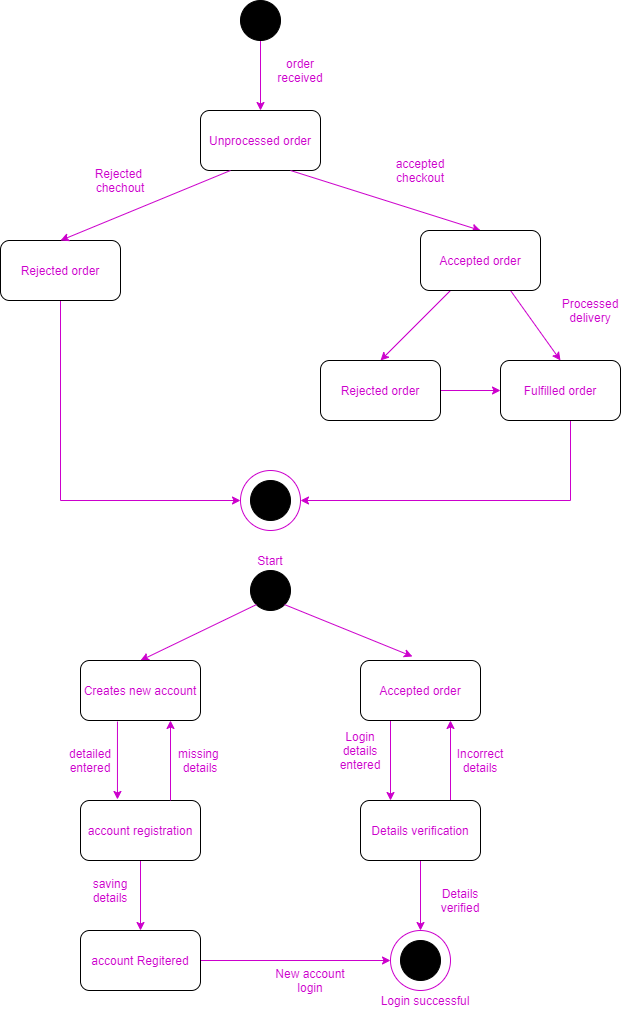

The diagram above was exported from draw.io. Its source (the exported page's mxGraphModel, read from the mxfile embedded in the PNG):
<mxGraphModel dx="868" dy="510" grid="1" gridSize="10" guides="1" tooltips="1" connect="1" arrows="1" fold="1" page="1" pageScale="1" pageWidth="850" pageHeight="1100" math="0" shadow="0">
  <root>
    <mxCell id="0" />
    <mxCell id="1" parent="0" />
    <mxCell id="oZfqGA9wlmD2lbEStjuv-3" style="edgeStyle=orthogonalEdgeStyle;rounded=0;orthogonalLoop=1;jettySize=auto;html=1;exitX=0.5;exitY=1;exitDx=0;exitDy=0;entryX=0.5;entryY=0;entryDx=0;entryDy=0;fontColor=#CC00CC;labelBackgroundColor=#CC00CC;strokeColor=#CC00CC;" edge="1" parent="1" source="oZfqGA9wlmD2lbEStjuv-1" target="oZfqGA9wlmD2lbEStjuv-2">
      <mxGeometry relative="1" as="geometry" />
    </mxCell>
    <mxCell id="oZfqGA9wlmD2lbEStjuv-1" value="" style="ellipse;whiteSpace=wrap;html=1;aspect=fixed;fillColor=#000000;" vertex="1" parent="1">
      <mxGeometry x="280" y="80" width="40" height="40" as="geometry" />
    </mxCell>
    <mxCell id="oZfqGA9wlmD2lbEStjuv-2" value="&lt;font color=&quot;#cc00cc&quot;&gt;Unprocessed order&lt;/font&gt;" style="rounded=1;whiteSpace=wrap;html=1;fillColor=#FFFFFF;" vertex="1" parent="1">
      <mxGeometry x="240" y="190" width="120" height="60" as="geometry" />
    </mxCell>
    <mxCell id="oZfqGA9wlmD2lbEStjuv-15" style="edgeStyle=orthogonalEdgeStyle;rounded=0;orthogonalLoop=1;jettySize=auto;html=1;labelBackgroundColor=#CC00CC;fontColor=#CC00CC;strokeColor=#CC00CC;exitX=0.5;exitY=1;exitDx=0;exitDy=0;entryX=0;entryY=0.5;entryDx=0;entryDy=0;" edge="1" parent="1" source="oZfqGA9wlmD2lbEStjuv-4" target="oZfqGA9wlmD2lbEStjuv-18">
      <mxGeometry relative="1" as="geometry">
        <mxPoint x="260" y="520" as="targetPoint" />
      </mxGeometry>
    </mxCell>
    <mxCell id="oZfqGA9wlmD2lbEStjuv-4" value="Rejected order" style="rounded=1;whiteSpace=wrap;html=1;fontColor=#CC00CC;fillColor=#FFFFFF;" vertex="1" parent="1">
      <mxGeometry x="40" y="320" width="120" height="60" as="geometry" />
    </mxCell>
    <mxCell id="oZfqGA9wlmD2lbEStjuv-6" value="" style="endArrow=classic;html=1;labelBackgroundColor=#CC00CC;fontColor=#CC00CC;strokeColor=#CC00CC;entryX=0;entryY=0.5;entryDx=0;entryDy=0;exitX=1;exitY=0.5;exitDx=0;exitDy=0;" edge="1" parent="1" source="oZfqGA9wlmD2lbEStjuv-39" target="oZfqGA9wlmD2lbEStjuv-20">
      <mxGeometry width="50" height="50" relative="1" as="geometry">
        <mxPoint x="480" y="470" as="sourcePoint" />
        <mxPoint x="530" y="420" as="targetPoint" />
      </mxGeometry>
    </mxCell>
    <mxCell id="oZfqGA9wlmD2lbEStjuv-8" value="" style="endArrow=classic;html=1;labelBackgroundColor=#CC00CC;fontColor=#CC00CC;strokeColor=#CC00CC;exitX=0.25;exitY=1;exitDx=0;exitDy=0;entryX=0.5;entryY=0;entryDx=0;entryDy=0;" edge="1" parent="1" source="oZfqGA9wlmD2lbEStjuv-13" target="oZfqGA9wlmD2lbEStjuv-39">
      <mxGeometry width="50" height="50" relative="1" as="geometry">
        <mxPoint x="80" y="160" as="sourcePoint" />
        <mxPoint x="130" y="110" as="targetPoint" />
      </mxGeometry>
    </mxCell>
    <mxCell id="oZfqGA9wlmD2lbEStjuv-9" value="" style="endArrow=classic;html=1;labelBackgroundColor=#CC00CC;fontColor=#CC00CC;strokeColor=#CC00CC;exitX=0.75;exitY=1;exitDx=0;exitDy=0;entryX=0.5;entryY=0;entryDx=0;entryDy=0;" edge="1" parent="1" source="oZfqGA9wlmD2lbEStjuv-13" target="oZfqGA9wlmD2lbEStjuv-20">
      <mxGeometry width="50" height="50" relative="1" as="geometry">
        <mxPoint x="90" y="170" as="sourcePoint" />
        <mxPoint x="140" y="120" as="targetPoint" />
        <Array as="points" />
      </mxGeometry>
    </mxCell>
    <mxCell id="oZfqGA9wlmD2lbEStjuv-10" value="" style="endArrow=classic;html=1;labelBackgroundColor=#CC00CC;fontColor=#CC00CC;strokeColor=#CC00CC;exitX=0.75;exitY=1;exitDx=0;exitDy=0;entryX=0.5;entryY=0;entryDx=0;entryDy=0;" edge="1" parent="1" source="oZfqGA9wlmD2lbEStjuv-2" target="oZfqGA9wlmD2lbEStjuv-13">
      <mxGeometry width="50" height="50" relative="1" as="geometry">
        <mxPoint x="100" y="180" as="sourcePoint" />
        <mxPoint x="150" y="130" as="targetPoint" />
      </mxGeometry>
    </mxCell>
    <mxCell id="oZfqGA9wlmD2lbEStjuv-11" value="" style="endArrow=classic;html=1;labelBackgroundColor=#CC00CC;fontColor=#CC00CC;strokeColor=#CC00CC;exitX=0.25;exitY=1;exitDx=0;exitDy=0;entryX=0.5;entryY=0;entryDx=0;entryDy=0;" edge="1" parent="1" source="oZfqGA9wlmD2lbEStjuv-2" target="oZfqGA9wlmD2lbEStjuv-4">
      <mxGeometry width="50" height="50" relative="1" as="geometry">
        <mxPoint x="110" y="190" as="sourcePoint" />
        <mxPoint x="160" y="140" as="targetPoint" />
      </mxGeometry>
    </mxCell>
    <mxCell id="oZfqGA9wlmD2lbEStjuv-12" value="Rejected&amp;nbsp;&lt;br&gt;chechout" style="text;html=1;strokeColor=none;fillColor=none;align=center;verticalAlign=middle;whiteSpace=wrap;rounded=0;fontColor=#CC00CC;" vertex="1" parent="1">
      <mxGeometry x="140" y="250" width="40" height="20" as="geometry" />
    </mxCell>
    <mxCell id="oZfqGA9wlmD2lbEStjuv-13" value="Accepted order" style="rounded=1;whiteSpace=wrap;html=1;fontColor=#CC00CC;fillColor=#FFFFFF;" vertex="1" parent="1">
      <mxGeometry x="460" y="310" width="120" height="60" as="geometry" />
    </mxCell>
    <mxCell id="oZfqGA9wlmD2lbEStjuv-18" value="" style="ellipse;whiteSpace=wrap;html=1;aspect=fixed;fontColor=#CC00CC;fillColor=#FFFFFF;gradientColor=#ffffff;strokeColor=#CC00CC;" vertex="1" parent="1">
      <mxGeometry x="280" y="550" width="60" height="60" as="geometry" />
    </mxCell>
    <mxCell id="oZfqGA9wlmD2lbEStjuv-19" value="" style="ellipse;whiteSpace=wrap;html=1;aspect=fixed;fillColor=#000000;" vertex="1" parent="1">
      <mxGeometry x="290" y="560" width="40" height="40" as="geometry" />
    </mxCell>
    <mxCell id="oZfqGA9wlmD2lbEStjuv-22" style="edgeStyle=orthogonalEdgeStyle;rounded=0;orthogonalLoop=1;jettySize=auto;html=1;entryX=1;entryY=0.5;entryDx=0;entryDy=0;labelBackgroundColor=#CC00CC;fontColor=#CC00CC;strokeColor=#CC00CC;" edge="1" parent="1" source="oZfqGA9wlmD2lbEStjuv-20" target="oZfqGA9wlmD2lbEStjuv-18">
      <mxGeometry relative="1" as="geometry">
        <Array as="points">
          <mxPoint x="610" y="580" />
        </Array>
      </mxGeometry>
    </mxCell>
    <mxCell id="oZfqGA9wlmD2lbEStjuv-20" value="Fulfilled order" style="rounded=1;whiteSpace=wrap;html=1;fontColor=#CC00CC;fillColor=#FFFFFF;" vertex="1" parent="1">
      <mxGeometry x="540" y="440" width="120" height="60" as="geometry" />
    </mxCell>
    <mxCell id="oZfqGA9wlmD2lbEStjuv-24" value="" style="ellipse;whiteSpace=wrap;html=1;aspect=fixed;fillColor=#000000;" vertex="1" parent="1">
      <mxGeometry x="290" y="650" width="40" height="40" as="geometry" />
    </mxCell>
    <mxCell id="oZfqGA9wlmD2lbEStjuv-48" value="" style="edgeStyle=orthogonalEdgeStyle;rounded=0;orthogonalLoop=1;jettySize=auto;html=1;labelBackgroundColor=#CC00CC;fontColor=#CC00CC;strokeColor=#CC00CC;" edge="1" parent="1" source="oZfqGA9wlmD2lbEStjuv-27" target="oZfqGA9wlmD2lbEStjuv-47">
      <mxGeometry relative="1" as="geometry" />
    </mxCell>
    <mxCell id="oZfqGA9wlmD2lbEStjuv-27" value="account registration" style="rounded=1;whiteSpace=wrap;html=1;fontColor=#CC00CC;fillColor=#FFFFFF;" vertex="1" parent="1">
      <mxGeometry x="120" y="880" width="120" height="60" as="geometry" />
    </mxCell>
    <mxCell id="oZfqGA9wlmD2lbEStjuv-29" value="" style="endArrow=classic;html=1;labelBackgroundColor=#CC00CC;fontColor=#CC00CC;strokeColor=#CC00CC;exitX=0;exitY=1;exitDx=0;exitDy=0;" edge="1" parent="1" source="oZfqGA9wlmD2lbEStjuv-24">
      <mxGeometry width="50" height="50" relative="1" as="geometry">
        <mxPoint x="90" y="730" as="sourcePoint" />
        <mxPoint x="180" y="740" as="targetPoint" />
      </mxGeometry>
    </mxCell>
    <mxCell id="oZfqGA9wlmD2lbEStjuv-30" value="" style="endArrow=classic;html=1;labelBackgroundColor=#CC00CC;fontColor=#CC00CC;strokeColor=#CC00CC;exitX=0.25;exitY=1;exitDx=0;exitDy=0;entryX=0.25;entryY=0;entryDx=0;entryDy=0;" edge="1" parent="1" source="oZfqGA9wlmD2lbEStjuv-34" target="oZfqGA9wlmD2lbEStjuv-52">
      <mxGeometry width="50" height="50" relative="1" as="geometry">
        <mxPoint x="100" y="740" as="sourcePoint" />
        <mxPoint x="610" y="1010" as="targetPoint" />
        <Array as="points" />
      </mxGeometry>
    </mxCell>
    <mxCell id="oZfqGA9wlmD2lbEStjuv-32" value="" style="endArrow=classic;html=1;labelBackgroundColor=#CC00CC;fontColor=#CC00CC;strokeColor=#CC00CC;exitX=0.308;exitY=1.017;exitDx=0;exitDy=0;entryX=0.308;entryY=-0.017;entryDx=0;entryDy=0;entryPerimeter=0;exitPerimeter=0;" edge="1" parent="1" source="oZfqGA9wlmD2lbEStjuv-42" target="oZfqGA9wlmD2lbEStjuv-27">
      <mxGeometry width="50" height="50" relative="1" as="geometry">
        <mxPoint x="170" y="800" as="sourcePoint" />
        <mxPoint x="170" y="710" as="targetPoint" />
      </mxGeometry>
    </mxCell>
    <mxCell id="oZfqGA9wlmD2lbEStjuv-33" value="detailed&lt;br&gt;entered" style="text;html=1;strokeColor=none;fillColor=none;align=center;verticalAlign=middle;whiteSpace=wrap;rounded=0;fontColor=#CC00CC;" vertex="1" parent="1">
      <mxGeometry x="110" y="830" width="40" height="20" as="geometry" />
    </mxCell>
    <mxCell id="oZfqGA9wlmD2lbEStjuv-34" value="Accepted order" style="rounded=1;whiteSpace=wrap;html=1;fontColor=#CC00CC;fillColor=#FFFFFF;" vertex="1" parent="1">
      <mxGeometry x="400" y="740" width="120" height="60" as="geometry" />
    </mxCell>
    <mxCell id="oZfqGA9wlmD2lbEStjuv-36" value="order received" style="text;html=1;strokeColor=none;fillColor=none;align=center;verticalAlign=middle;whiteSpace=wrap;rounded=0;fontColor=#CC00CC;" vertex="1" parent="1">
      <mxGeometry x="320" y="140" width="40" height="20" as="geometry" />
    </mxCell>
    <mxCell id="oZfqGA9wlmD2lbEStjuv-37" value="accepted checkout" style="text;html=1;strokeColor=none;fillColor=none;align=center;verticalAlign=middle;whiteSpace=wrap;rounded=0;fontColor=#CC00CC;" vertex="1" parent="1">
      <mxGeometry x="440" y="240" width="40" height="20" as="geometry" />
    </mxCell>
    <mxCell id="oZfqGA9wlmD2lbEStjuv-38" value="Processed delivery" style="text;html=1;strokeColor=none;fillColor=none;align=center;verticalAlign=middle;whiteSpace=wrap;rounded=0;fontColor=#CC00CC;" vertex="1" parent="1">
      <mxGeometry x="610" y="380" width="40" height="20" as="geometry" />
    </mxCell>
    <mxCell id="oZfqGA9wlmD2lbEStjuv-39" value="Rejected order" style="rounded=1;whiteSpace=wrap;html=1;fontColor=#CC00CC;fillColor=#FFFFFF;" vertex="1" parent="1">
      <mxGeometry x="360" y="440" width="120" height="60" as="geometry" />
    </mxCell>
    <mxCell id="oZfqGA9wlmD2lbEStjuv-41" value="Start" style="text;html=1;strokeColor=none;fillColor=none;align=center;verticalAlign=middle;whiteSpace=wrap;rounded=0;fontColor=#CC00CC;" vertex="1" parent="1">
      <mxGeometry x="290" y="630" width="40" height="20" as="geometry" />
    </mxCell>
    <mxCell id="oZfqGA9wlmD2lbEStjuv-42" value="Creates new account" style="rounded=1;whiteSpace=wrap;html=1;fontColor=#CC00CC;fillColor=#FFFFFF;" vertex="1" parent="1">
      <mxGeometry x="120" y="740" width="120" height="60" as="geometry" />
    </mxCell>
    <mxCell id="oZfqGA9wlmD2lbEStjuv-43" value="missing&amp;nbsp;&lt;br&gt;details" style="text;html=1;strokeColor=none;fillColor=none;align=center;verticalAlign=middle;whiteSpace=wrap;rounded=0;fontColor=#CC00CC;" vertex="1" parent="1">
      <mxGeometry x="220" y="830" width="40" height="20" as="geometry" />
    </mxCell>
    <mxCell id="oZfqGA9wlmD2lbEStjuv-44" value="" style="endArrow=classic;html=1;labelBackgroundColor=#CC00CC;fontColor=#CC00CC;strokeColor=#CC00CC;exitX=0.75;exitY=0;exitDx=0;exitDy=0;entryX=0.75;entryY=1;entryDx=0;entryDy=0;" edge="1" parent="1" source="oZfqGA9wlmD2lbEStjuv-52" target="oZfqGA9wlmD2lbEStjuv-34">
      <mxGeometry width="50" height="50" relative="1" as="geometry">
        <mxPoint x="90" y="730" as="sourcePoint" />
        <mxPoint x="140" y="680" as="targetPoint" />
      </mxGeometry>
    </mxCell>
    <mxCell id="oZfqGA9wlmD2lbEStjuv-45" value="" style="endArrow=classic;html=1;labelBackgroundColor=#CC00CC;fontColor=#CC00CC;strokeColor=#CC00CC;exitX=1;exitY=1;exitDx=0;exitDy=0;entryX=0.433;entryY=-0.067;entryDx=0;entryDy=0;entryPerimeter=0;" edge="1" parent="1" source="oZfqGA9wlmD2lbEStjuv-24" target="oZfqGA9wlmD2lbEStjuv-34">
      <mxGeometry width="50" height="50" relative="1" as="geometry">
        <mxPoint x="100" y="740" as="sourcePoint" />
        <mxPoint x="150" y="690" as="targetPoint" />
      </mxGeometry>
    </mxCell>
    <mxCell id="oZfqGA9wlmD2lbEStjuv-46" value="" style="endArrow=classic;html=1;labelBackgroundColor=#CC00CC;fontColor=#CC00CC;strokeColor=#CC00CC;exitX=0.75;exitY=0;exitDx=0;exitDy=0;entryX=0.75;entryY=1;entryDx=0;entryDy=0;" edge="1" parent="1" source="oZfqGA9wlmD2lbEStjuv-27" target="oZfqGA9wlmD2lbEStjuv-42">
      <mxGeometry width="50" height="50" relative="1" as="geometry">
        <mxPoint x="110" y="750" as="sourcePoint" />
        <mxPoint x="160" y="700" as="targetPoint" />
      </mxGeometry>
    </mxCell>
    <mxCell id="oZfqGA9wlmD2lbEStjuv-61" style="edgeStyle=orthogonalEdgeStyle;rounded=0;orthogonalLoop=1;jettySize=auto;html=1;exitX=1;exitY=0.5;exitDx=0;exitDy=0;entryX=0;entryY=0.5;entryDx=0;entryDy=0;labelBackgroundColor=#CC00CC;fontColor=#CC00CC;strokeColor=#CC00CC;" edge="1" parent="1" source="oZfqGA9wlmD2lbEStjuv-47" target="oZfqGA9wlmD2lbEStjuv-56">
      <mxGeometry relative="1" as="geometry" />
    </mxCell>
    <mxCell id="oZfqGA9wlmD2lbEStjuv-47" value="account Regitered" style="rounded=1;whiteSpace=wrap;html=1;fontColor=#CC00CC;fillColor=#FFFFFF;" vertex="1" parent="1">
      <mxGeometry x="120" y="1010" width="120" height="60" as="geometry" />
    </mxCell>
    <mxCell id="oZfqGA9wlmD2lbEStjuv-49" value="saving details" style="text;html=1;strokeColor=none;fillColor=none;align=center;verticalAlign=middle;whiteSpace=wrap;rounded=0;fontColor=#CC00CC;" vertex="1" parent="1">
      <mxGeometry x="130" y="960" width="40" height="20" as="geometry" />
    </mxCell>
    <mxCell id="oZfqGA9wlmD2lbEStjuv-51" value="Login details entered" style="text;html=1;strokeColor=none;fillColor=none;align=center;verticalAlign=middle;whiteSpace=wrap;rounded=0;fontColor=#CC00CC;" vertex="1" parent="1">
      <mxGeometry x="380" y="820" width="40" height="20" as="geometry" />
    </mxCell>
    <mxCell id="oZfqGA9wlmD2lbEStjuv-58" style="edgeStyle=orthogonalEdgeStyle;rounded=0;orthogonalLoop=1;jettySize=auto;html=1;entryX=0.5;entryY=0;entryDx=0;entryDy=0;labelBackgroundColor=#CC00CC;fontColor=#CC00CC;strokeColor=#CC00CC;" edge="1" parent="1" source="oZfqGA9wlmD2lbEStjuv-52" target="oZfqGA9wlmD2lbEStjuv-56">
      <mxGeometry relative="1" as="geometry" />
    </mxCell>
    <mxCell id="oZfqGA9wlmD2lbEStjuv-52" value="Details verification" style="rounded=1;whiteSpace=wrap;html=1;fontColor=#CC00CC;fillColor=#FFFFFF;" vertex="1" parent="1">
      <mxGeometry x="400" y="880" width="120" height="60" as="geometry" />
    </mxCell>
    <mxCell id="oZfqGA9wlmD2lbEStjuv-53" value="Incorrect&lt;br&gt;details" style="text;html=1;strokeColor=none;fillColor=none;align=center;verticalAlign=middle;whiteSpace=wrap;rounded=0;fontColor=#CC00CC;" vertex="1" parent="1">
      <mxGeometry x="500" y="830" width="40" height="20" as="geometry" />
    </mxCell>
    <mxCell id="oZfqGA9wlmD2lbEStjuv-56" value="" style="ellipse;whiteSpace=wrap;html=1;aspect=fixed;fontColor=#CC00CC;fillColor=#FFFFFF;gradientColor=#ffffff;strokeColor=#CC00CC;" vertex="1" parent="1">
      <mxGeometry x="430" y="1010" width="60" height="60" as="geometry" />
    </mxCell>
    <mxCell id="oZfqGA9wlmD2lbEStjuv-57" value="" style="ellipse;whiteSpace=wrap;html=1;aspect=fixed;fillColor=#000000;" vertex="1" parent="1">
      <mxGeometry x="440" y="1020" width="40" height="40" as="geometry" />
    </mxCell>
    <mxCell id="oZfqGA9wlmD2lbEStjuv-62" value="Login successful" style="text;html=1;strokeColor=none;fillColor=none;align=center;verticalAlign=middle;whiteSpace=wrap;rounded=0;fontColor=#CC00CC;" vertex="1" parent="1">
      <mxGeometry x="410" y="1070" width="110" height="20" as="geometry" />
    </mxCell>
    <mxCell id="oZfqGA9wlmD2lbEStjuv-63" value="Details verified" style="text;html=1;strokeColor=none;fillColor=none;align=center;verticalAlign=middle;whiteSpace=wrap;rounded=0;fontColor=#CC00CC;" vertex="1" parent="1">
      <mxGeometry x="480" y="970" width="40" height="20" as="geometry" />
    </mxCell>
    <mxCell id="oZfqGA9wlmD2lbEStjuv-64" value="New account login" style="text;html=1;strokeColor=none;fillColor=none;align=center;verticalAlign=middle;whiteSpace=wrap;rounded=0;fontColor=#CC00CC;" vertex="1" parent="1">
      <mxGeometry x="310" y="1050" width="80" height="20" as="geometry" />
    </mxCell>
  </root>
</mxGraphModel>